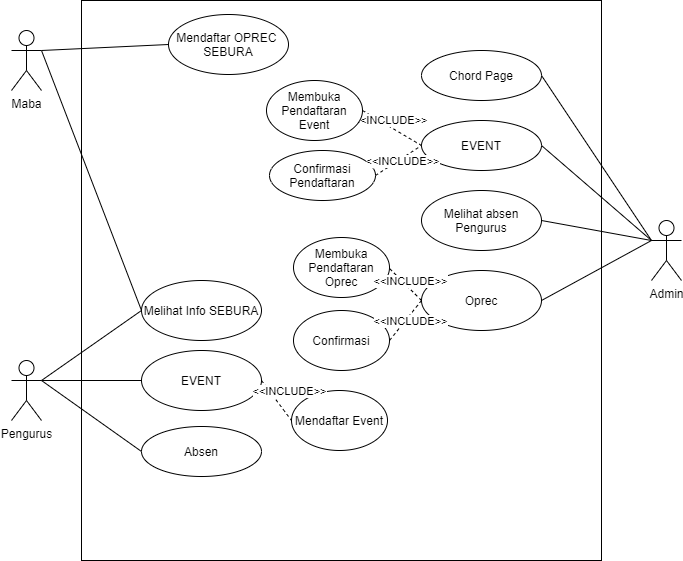

The diagram above was exported from draw.io. Its source (the exported page's mxGraphModel, read from the mxfile embedded in the PNG):
<mxGraphModel dx="1019" dy="456" grid="1" gridSize="10" guides="1" tooltips="1" connect="1" arrows="1" fold="1" page="1" pageScale="1" pageWidth="827" pageHeight="1169" math="0" shadow="0">
  <root>
    <mxCell id="0" />
    <mxCell id="1" parent="0" />
    <mxCell id="56-HX7aRjGSVc-zvgRDq-1" value="" style="rounded=0;whiteSpace=wrap;html=1;" parent="1" vertex="1">
      <mxGeometry x="120" y="40" width="520" height="560" as="geometry" />
    </mxCell>
    <mxCell id="56-HX7aRjGSVc-zvgRDq-2" style="edgeStyle=none;rounded=0;orthogonalLoop=1;jettySize=auto;html=1;exitX=1;exitY=0.3333333333333333;exitDx=0;exitDy=0;exitPerimeter=0;entryX=0;entryY=0.5;entryDx=0;entryDy=0;endArrow=none;endFill=0;" parent="1" source="56-HX7aRjGSVc-zvgRDq-3" target="56-HX7aRjGSVc-zvgRDq-6" edge="1">
      <mxGeometry relative="1" as="geometry" />
    </mxCell>
    <mxCell id="56-HX7aRjGSVc-zvgRDq-3" value="Maba" style="shape=umlActor;verticalLabelPosition=bottom;verticalAlign=top;html=1;outlineConnect=0;" parent="1" vertex="1">
      <mxGeometry x="50" y="70" width="30" height="60" as="geometry" />
    </mxCell>
    <mxCell id="56-HX7aRjGSVc-zvgRDq-4" value="Pengurus" style="shape=umlActor;verticalLabelPosition=bottom;verticalAlign=top;html=1;outlineConnect=0;" parent="1" vertex="1">
      <mxGeometry x="50" y="400" width="30" height="60" as="geometry" />
    </mxCell>
    <mxCell id="56-HX7aRjGSVc-zvgRDq-5" value="Admin" style="shape=umlActor;verticalLabelPosition=bottom;verticalAlign=top;html=1;outlineConnect=0;" parent="1" vertex="1">
      <mxGeometry x="690" y="260" width="30" height="60" as="geometry" />
    </mxCell>
    <mxCell id="56-HX7aRjGSVc-zvgRDq-6" value="Mendaftar OPREC&amp;nbsp; SEBURA" style="ellipse;whiteSpace=wrap;html=1;" parent="1" vertex="1">
      <mxGeometry x="207" y="54" width="120" height="60" as="geometry" />
    </mxCell>
    <mxCell id="56-HX7aRjGSVc-zvgRDq-7" style="edgeStyle=none;rounded=0;orthogonalLoop=1;jettySize=auto;html=1;exitX=0;exitY=0.5;exitDx=0;exitDy=0;entryX=1;entryY=0.3333333333333333;entryDx=0;entryDy=0;entryPerimeter=0;endArrow=none;endFill=0;startArrow=none;startFill=0;" parent="1" source="56-HX7aRjGSVc-zvgRDq-9" target="56-HX7aRjGSVc-zvgRDq-4" edge="1">
      <mxGeometry relative="1" as="geometry" />
    </mxCell>
    <mxCell id="56-HX7aRjGSVc-zvgRDq-8" style="edgeStyle=none;rounded=0;orthogonalLoop=1;jettySize=auto;html=1;exitX=0;exitY=0.5;exitDx=0;exitDy=0;startArrow=none;startFill=0;endArrow=none;endFill=0;entryX=1;entryY=0.3333333333333333;entryDx=0;entryDy=0;entryPerimeter=0;" parent="1" source="56-HX7aRjGSVc-zvgRDq-9" target="56-HX7aRjGSVc-zvgRDq-3" edge="1">
      <mxGeometry relative="1" as="geometry">
        <mxPoint x="90" y="190" as="targetPoint" />
      </mxGeometry>
    </mxCell>
    <mxCell id="56-HX7aRjGSVc-zvgRDq-9" value="Melihat Info SEBURA" style="ellipse;whiteSpace=wrap;html=1;" parent="1" vertex="1">
      <mxGeometry x="180" y="320" width="120" height="60" as="geometry" />
    </mxCell>
    <mxCell id="56-HX7aRjGSVc-zvgRDq-10" style="edgeStyle=none;rounded=0;orthogonalLoop=1;jettySize=auto;html=1;exitX=0;exitY=0.5;exitDx=0;exitDy=0;entryX=1;entryY=0.3333333333333333;entryDx=0;entryDy=0;entryPerimeter=0;startArrow=none;startFill=0;endArrow=none;endFill=0;" parent="1" source="56-HX7aRjGSVc-zvgRDq-11" target="56-HX7aRjGSVc-zvgRDq-4" edge="1">
      <mxGeometry relative="1" as="geometry" />
    </mxCell>
    <mxCell id="yCKQzKjwVtwdAlr9j5J0-2" style="rounded=0;orthogonalLoop=1;jettySize=auto;html=1;exitX=1;exitY=0.5;exitDx=0;exitDy=0;entryX=0;entryY=0.5;entryDx=0;entryDy=0;endArrow=none;endFill=0;dashed=1;" parent="1" source="56-HX7aRjGSVc-zvgRDq-11" target="yCKQzKjwVtwdAlr9j5J0-1" edge="1">
      <mxGeometry relative="1" as="geometry" />
    </mxCell>
    <mxCell id="56-HX7aRjGSVc-zvgRDq-11" value="EVENT" style="ellipse;whiteSpace=wrap;html=1;" parent="1" vertex="1">
      <mxGeometry x="180" y="390" width="120" height="60" as="geometry" />
    </mxCell>
    <mxCell id="56-HX7aRjGSVc-zvgRDq-12" style="edgeStyle=none;rounded=0;orthogonalLoop=1;jettySize=auto;html=1;exitX=0;exitY=0.5;exitDx=0;exitDy=0;startArrow=none;startFill=0;endArrow=none;endFill=0;" parent="1" source="56-HX7aRjGSVc-zvgRDq-13" edge="1">
      <mxGeometry relative="1" as="geometry">
        <mxPoint x="80" y="420" as="targetPoint" />
      </mxGeometry>
    </mxCell>
    <mxCell id="56-HX7aRjGSVc-zvgRDq-13" value="Absen" style="ellipse;whiteSpace=wrap;html=1;" parent="1" vertex="1">
      <mxGeometry x="180" y="466" width="120" height="50" as="geometry" />
    </mxCell>
    <mxCell id="56-HX7aRjGSVc-zvgRDq-14" style="edgeStyle=none;rounded=0;orthogonalLoop=1;jettySize=auto;html=1;exitX=1;exitY=0.5;exitDx=0;exitDy=0;entryX=0;entryY=0.3333333333333333;entryDx=0;entryDy=0;entryPerimeter=0;startArrow=none;startFill=0;endArrow=none;endFill=0;" parent="1" source="56-HX7aRjGSVc-zvgRDq-15" target="56-HX7aRjGSVc-zvgRDq-5" edge="1">
      <mxGeometry relative="1" as="geometry" />
    </mxCell>
    <mxCell id="56-HX7aRjGSVc-zvgRDq-15" value="EVENT" style="ellipse;whiteSpace=wrap;html=1;" parent="1" vertex="1">
      <mxGeometry x="460" y="160" width="120" height="50" as="geometry" />
    </mxCell>
    <mxCell id="56-HX7aRjGSVc-zvgRDq-16" style="edgeStyle=none;rounded=0;orthogonalLoop=1;jettySize=auto;html=1;exitX=1;exitY=0.5;exitDx=0;exitDy=0;startArrow=none;startFill=0;endArrow=none;endFill=0;entryX=0;entryY=0.3333333333333333;entryDx=0;entryDy=0;entryPerimeter=0;" parent="1" source="56-HX7aRjGSVc-zvgRDq-17" target="56-HX7aRjGSVc-zvgRDq-5" edge="1">
      <mxGeometry relative="1" as="geometry">
        <mxPoint x="690" y="320" as="targetPoint" />
      </mxGeometry>
    </mxCell>
    <mxCell id="56-HX7aRjGSVc-zvgRDq-17" value="Melihat absen Pengurus" style="ellipse;whiteSpace=wrap;html=1;" parent="1" vertex="1">
      <mxGeometry x="460" y="230" width="120" height="60" as="geometry" />
    </mxCell>
    <mxCell id="56-HX7aRjGSVc-zvgRDq-18" style="edgeStyle=none;rounded=0;orthogonalLoop=1;jettySize=auto;html=1;exitX=1;exitY=0.5;exitDx=0;exitDy=0;startArrow=none;startFill=0;endArrow=none;endFill=0;" parent="1" source="56-HX7aRjGSVc-zvgRDq-19" edge="1">
      <mxGeometry relative="1" as="geometry">
        <mxPoint x="690" y="280" as="targetPoint" />
      </mxGeometry>
    </mxCell>
    <mxCell id="yCKQzKjwVtwdAlr9j5J0-5" style="edgeStyle=none;rounded=0;orthogonalLoop=1;jettySize=auto;html=1;exitX=0;exitY=0.5;exitDx=0;exitDy=0;entryX=0.917;entryY=0.383;entryDx=0;entryDy=0;entryPerimeter=0;dashed=1;endArrow=none;endFill=0;" parent="1" source="56-HX7aRjGSVc-zvgRDq-19" target="yCKQzKjwVtwdAlr9j5J0-4" edge="1">
      <mxGeometry relative="1" as="geometry" />
    </mxCell>
    <mxCell id="yCKQzKjwVtwdAlr9j5J0-6" style="edgeStyle=none;rounded=0;orthogonalLoop=1;jettySize=auto;html=1;exitX=0;exitY=0.5;exitDx=0;exitDy=0;entryX=1;entryY=0.5;entryDx=0;entryDy=0;dashed=1;endArrow=none;endFill=0;" parent="1" source="56-HX7aRjGSVc-zvgRDq-19" target="yCKQzKjwVtwdAlr9j5J0-3" edge="1">
      <mxGeometry relative="1" as="geometry" />
    </mxCell>
    <mxCell id="56-HX7aRjGSVc-zvgRDq-19" value="Oprec" style="ellipse;whiteSpace=wrap;html=1;" parent="1" vertex="1">
      <mxGeometry x="460" y="310" width="120" height="60" as="geometry" />
    </mxCell>
    <mxCell id="56-HX7aRjGSVc-zvgRDq-20" style="edgeStyle=none;rounded=0;orthogonalLoop=1;jettySize=auto;html=1;exitX=1;exitY=0.5;exitDx=0;exitDy=0;entryX=0;entryY=0.5;entryDx=0;entryDy=0;startArrow=none;startFill=0;endArrow=none;endFill=0;dashed=1;" parent="1" source="56-HX7aRjGSVc-zvgRDq-21" target="56-HX7aRjGSVc-zvgRDq-15" edge="1">
      <mxGeometry relative="1" as="geometry" />
    </mxCell>
    <mxCell id="yCKQzKjwVtwdAlr9j5J0-7" value="&amp;lt;&amp;lt;INCLUDE&amp;gt;&amp;gt;" style="edgeLabel;html=1;align=center;verticalAlign=middle;resizable=0;points=[];" parent="56-HX7aRjGSVc-zvgRDq-20" vertex="1" connectable="0">
      <mxGeometry x="-0.4427" y="2" relative="1" as="geometry">
        <mxPoint x="10" y="2" as="offset" />
      </mxGeometry>
    </mxCell>
    <mxCell id="56-HX7aRjGSVc-zvgRDq-21" value="Membuka Pendaftaran Event" style="ellipse;whiteSpace=wrap;html=1;" parent="1" vertex="1">
      <mxGeometry x="305" y="120" width="96" height="60" as="geometry" />
    </mxCell>
    <mxCell id="56-HX7aRjGSVc-zvgRDq-22" style="edgeStyle=none;rounded=0;orthogonalLoop=1;jettySize=auto;html=1;exitX=1;exitY=0.5;exitDx=0;exitDy=0;dashed=1;startArrow=none;startFill=0;endArrow=none;endFill=0;entryX=0;entryY=0.5;entryDx=0;entryDy=0;" parent="1" source="56-HX7aRjGSVc-zvgRDq-23" target="56-HX7aRjGSVc-zvgRDq-15" edge="1">
      <mxGeometry relative="1" as="geometry">
        <mxPoint x="460.0000000000002" y="230" as="targetPoint" />
      </mxGeometry>
    </mxCell>
    <mxCell id="56-HX7aRjGSVc-zvgRDq-23" value="Confirmasi Pendaftaran" style="ellipse;whiteSpace=wrap;html=1;" parent="1" vertex="1">
      <mxGeometry x="308" y="190" width="106" height="50" as="geometry" />
    </mxCell>
    <mxCell id="yCKQzKjwVtwdAlr9j5J0-1" value="Mendaftar Event" style="ellipse;whiteSpace=wrap;html=1;" parent="1" vertex="1">
      <mxGeometry x="330" y="430" width="96" height="60" as="geometry" />
    </mxCell>
    <mxCell id="yCKQzKjwVtwdAlr9j5J0-3" value="Confirmasi" style="ellipse;whiteSpace=wrap;html=1;" parent="1" vertex="1">
      <mxGeometry x="332" y="350" width="96" height="60" as="geometry" />
    </mxCell>
    <mxCell id="yCKQzKjwVtwdAlr9j5J0-4" value="Membuka Pendaftaran Oprec" style="ellipse;whiteSpace=wrap;html=1;" parent="1" vertex="1">
      <mxGeometry x="332" y="277" width="96" height="60" as="geometry" />
    </mxCell>
    <mxCell id="yCKQzKjwVtwdAlr9j5J0-8" value="&amp;lt;&amp;lt;INCLUDE&amp;gt;&amp;gt;" style="edgeLabel;html=1;align=center;verticalAlign=middle;resizable=0;points=[];" parent="1" vertex="1" connectable="0">
      <mxGeometry x="448.3614422502301" y="320.0037270452358" as="geometry" />
    </mxCell>
    <mxCell id="yCKQzKjwVtwdAlr9j5J0-9" value="&amp;lt;&amp;lt;INCLUDE&amp;gt;&amp;gt;" style="edgeLabel;html=1;align=center;verticalAlign=middle;resizable=0;points=[];" parent="1" vertex="1" connectable="0">
      <mxGeometry x="440.00144225023007" y="200.00372704523582" as="geometry" />
    </mxCell>
    <mxCell id="yCKQzKjwVtwdAlr9j5J0-10" value="&amp;lt;&amp;lt;INCLUDE&amp;gt;&amp;gt;" style="edgeLabel;html=1;align=center;verticalAlign=middle;resizable=0;points=[];" parent="1" vertex="1" connectable="0">
      <mxGeometry x="448.3614422502301" y="360.0037270452358" as="geometry" />
    </mxCell>
    <mxCell id="yCKQzKjwVtwdAlr9j5J0-11" value="&amp;lt;&amp;lt;INCLUDE&amp;gt;&amp;gt;" style="edgeLabel;html=1;align=center;verticalAlign=middle;resizable=0;points=[];" parent="1" vertex="1" connectable="0">
      <mxGeometry x="327.00144225023007" y="430.0037270452358" as="geometry" />
    </mxCell>
    <mxCell id="Gzwk1hSR6kKrAGmTBXQS-2" style="rounded=0;orthogonalLoop=1;jettySize=auto;html=1;exitX=1;exitY=0.5;exitDx=0;exitDy=0;endArrow=none;endFill=0;" parent="1" source="Gzwk1hSR6kKrAGmTBXQS-1" edge="1">
      <mxGeometry relative="1" as="geometry">
        <mxPoint x="690" y="280" as="targetPoint" />
      </mxGeometry>
    </mxCell>
    <mxCell id="Gzwk1hSR6kKrAGmTBXQS-1" value="Chord Page" style="ellipse;whiteSpace=wrap;html=1;" parent="1" vertex="1">
      <mxGeometry x="460" y="90" width="120" height="50" as="geometry" />
    </mxCell>
  </root>
</mxGraphModel>